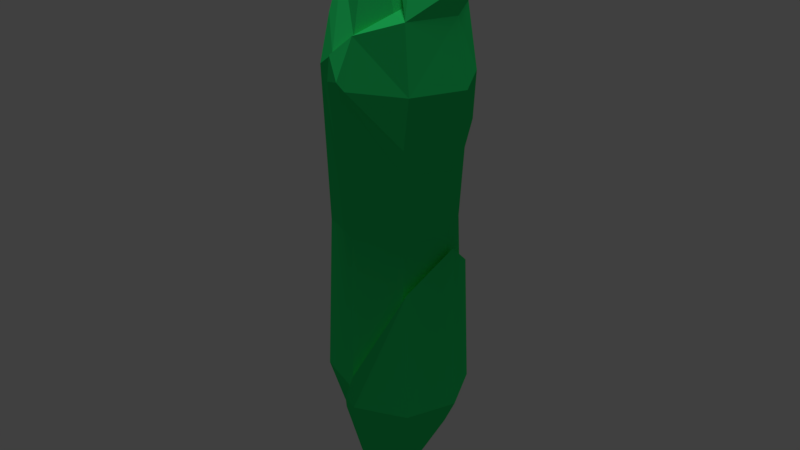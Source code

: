 # Source: cristal.blend  (saved by Blender 2.79.0; exported with 4.5.12 LTS)
import bpy
from mathutils import Matrix  # noqa: F401  (used for matrix-valued properties, if any)

bpy.ops.wm.read_factory_settings(use_empty=True)
scene = bpy.context.scene
scene.name = 'Scene'

# ---- collections
col_collection_1 = bpy.data.collections.new('Collection 1'); scene.collection.children.link(col_collection_1)

# ---- materials (node trees are filled in below, after node groups)
mat_cristal = bpy.data.materials.new('cristal')
mat_cristal.alpha_threshold = 0.0
mat_cristal.use_transparent_shadow = False
mat_cristal.diffuse_color = (0.02493, 0.8, 0.1803, 1.0)
mat_cristal.roughness = 0.5

# ---- material node trees

# ---- world
world_world = bpy.data.worlds.new('World'); scene.world = world_world
world_world.color = (0.05088, 0.05088, 0.05088)
world_world.use_sun_shadow = False
world_world.sun_shadow_jitter_overblur = 0.0
world_world.cycles.sampling_method = 'MANUAL'

# ---- lights
light_hemi = bpy.data.lights.new('Hemi', 'SUN')
light_hemi.transmission_factor = 0.0
light_hemi.angle = 0.1993
light_hemi.energy = 1.0
light_hemi.shadow_buffer_clip_start = 0.5
light_hemi.shadow_soft_size = 0.1
light_hemi.shadow_cascade_max_distance = 1000.0

# ---- meshes
me_cylinder_004 = bpy.data.meshes.new('Cylinder.004')
me_cylinder_004.from_pydata([(0.02093, -0.3054, 0.8674), (0.5863, -0.2381, 0.8607), (1.003, 3.988e-07, -0.867), (0.715, -0.1719, -0.957), (1.003, 3.989e-07, 0.4125), (0.7026, -0.6954, 0.4128), (0.1504, -0.2963, 0.904), (0.7, -0.2151, 0.7033), (1.003, 3.989e-07, -0.6463), (0.7122, -0.6954, -0.6463), (0.02076, -0.8958, -0.1032), (-0.6109, -0.6327, -0.1032), (0.9141, 3.684e-07, -0.1032), (0.6454, -0.6327, -0.1032), (-0.8722, -2.47e-07, -0.1032), (-0.001179, -0.2533, -1.154), (-0.0382, -0.2572, -1.139), (-0.7688, -0.1811, -0.8347), (0.3158, -0.2203, -1.154), (-0.0382, -1.037, -0.7093), (-0.7688, -0.7322, -0.7093), (-1.071, -3.153e-07, -0.7091), (-0.03824, -1.054, -0.5897), (-0.7173, -0.6802, -0.2596), (0.2078, -0.9337, -0.7093), (0.3411, -0.2177, -1.146), (0.3667, -0.7373, -0.7865), (0.3519, -0.2097, -1.069), (-0.8845, -2.512e-07, -0.1795), (-0.6335, -0.6555, -0.3004), (0.07812, -0.9607, -0.6463), (0.3667, -0.6292, -0.7865), (0.02092, -0.9801, -0.6185), (-0.4332, -0.2028, 0.829), (-0.05085, -0.9285, 0.5441), (-0.6589, -0.6557, 0.5957), (-0.9721, -1.275e-08, 0.5962), (-0.9721, -2.814e-07, 0.6772), (0.09746, -1.025, 0.3864), (-0.7754, -0.7238, 0.3867), (0.05895, -0.9572, 0.1523), (-0.6599, -0.6642, 0.1325), (0.3385, -0.9284, 0.4694), (0.3833, -0.9253, 0.3862), (0.3527, -0.823, 0.1632), (0.372, -0.8357, 0.413), (0.3833, -0.8263, 0.3862), (0.02093, -0.8108, 0.5295), (-0.459, -0.4225, 0.6167), (-0.3105, -0.3309, 0.713), (-0.3842, -0.5299, 0.6033), (-0.9506, -2.74e-07, 0.1246), (-0.2314, -0.2715, 0.7701), (0.7013, -0.4954, 0.5597), (0.07394, -1.105, 0.4114), (-0.03163, -1.073, 0.3864), (-0.7151, -0.7528, 0.2249), (0.3417, -0.8562, 0.4688), (0.02093, 0.3054, 0.8674), (0.5863, 0.2381, 0.8607), (0.715, 0.1719, -0.957), (0.7026, 0.6954, 0.4128), (0.1504, 0.2963, 0.904), (1.003, 3.989e-07, 0.4966), (0.7, 0.2151, 0.7033), (0.7122, 0.6954, -0.6463), (0.02076, 0.8958, -0.1032), (-0.6109, 0.6327, -0.1032), (0.6454, 0.6327, -0.1032), (-0.001179, 0.2533, -1.154), (-0.0382, 0.2572, -1.139), (-0.7688, 0.1811, -0.8347), (0.3158, 0.2203, -1.154), (-0.0382, 1.037, -0.7093), (-0.7688, 0.7322, -0.7093), (-0.03824, 1.054, -0.5897), (-0.7173, 0.6802, -0.2596), (0.2078, 0.9337, -0.7093), (0.3411, 0.2177, -1.146), (0.3667, 0.7373, -0.7865), (0.3519, 0.2097, -1.069), (-0.6335, 0.6555, -0.3004), (0.07812, 0.9607, -0.6463), (0.3667, 0.6292, -0.7865), (0.02092, 0.9801, -0.6185), (-0.4332, 0.2028, 0.829), (-0.05085, 0.9285, 0.5441), (-0.6589, 0.6557, 0.5957), (0.09746, 1.025, 0.3864), (-0.7754, 0.7238, 0.3867), (-1.137, -3.38e-07, 0.3869), (-0.6599, 0.6642, 0.1325), (0.3385, 0.9284, 0.4694), (0.3833, 0.9253, 0.3862), (0.3527, 0.823, 0.1632), (0.372, 0.8357, 0.413), (0.3417, 0.8562, 0.4688), (0.3833, 0.8263, 0.3862), (0.05895, 0.9572, 0.1523), (0.02093, 0.8108, 0.5295), (-0.459, 0.4225, 0.6167), (-0.3105, 0.3309, 0.713), (-0.3842, 0.5299, 0.6033), (-0.2314, 0.2715, 0.7701), (0.8565, 0.1151, 0.5962), (0.8565, -0.1151, 0.5962), (0.7013, 0.4954, 0.5597), (-1.008, -2.935e-07, 0.1557), (0.07394, 1.105, 0.4114), (-0.03163, 1.073, 0.3864), (-0.7151, 0.7528, 0.2249), (-0.9735, -2.819e-07, -0.1363)], [], [(53, 105, 7), (53, 7, 1, 6, 0, 47, 57), (12, 4, 5, 13), (11, 41, 51, 14), (10, 40, 41, 11), (13, 5, 45, 46, 44, 40, 10), (35, 34, 50, 48), (2, 8, 9, 3), (3, 9, 30, 31, 27), (8, 12, 13, 9), (9, 13, 10, 32, 30), (23, 22, 24, 26, 31, 30, 32, 29, 28, 111), (17, 20, 21), (16, 19, 20, 17), (24, 22, 19), (20, 23, 111, 21), (19, 22, 23, 20), (25, 26, 24, 19, 16, 15, 18), (29, 32, 10, 11), (28, 29, 11, 14), (35, 33, 37, 36), (39, 35, 36, 90), (54, 34, 35, 39, 55), (54, 42, 34), (44, 43, 38, 40), (56, 55, 39), (56, 39, 90, 107), (48, 49, 52, 33, 35), (44, 46, 43), (52, 49, 48, 50, 47, 0), (46, 45, 57, 42, 43), (40, 38, 55, 56, 41), (38, 54, 55), (41, 56, 107, 51), (43, 42, 54, 38), (34, 42, 57, 47, 50), (5, 53, 57, 45), (4, 63, 105, 53, 5), (106, 64, 104), (106, 96, 99, 58, 62, 59, 64), (12, 68, 61, 4), (67, 14, 51, 91), (66, 67, 91, 98), (68, 66, 98, 94, 97, 95, 61), (105, 63, 104), (2, 60, 65, 8), (60, 80, 83, 82, 65), (8, 65, 68, 12), (65, 82, 84, 66, 68), (76, 111, 28, 81, 84, 82, 83, 79, 77, 75), (71, 21, 74), (70, 71, 74, 73), (77, 73, 75), (74, 21, 111, 76), (73, 74, 76, 75), (78, 72, 69, 70, 73, 77, 79), (81, 67, 66, 84), (28, 14, 67, 81), (87, 36, 37, 85), (89, 90, 36, 87), (108, 109, 89, 87, 86), (108, 86, 92), (94, 98, 88, 93), (110, 89, 109), (110, 107, 90, 89), (87, 100, 102, 86), (100, 87, 85, 103, 101), (94, 93, 97), (97, 93, 92, 96, 95), (98, 91, 110, 109, 88), (88, 109, 108), (91, 51, 107, 110), (93, 88, 108, 92), (86, 102, 99, 96, 92), (61, 95, 96, 106), (4, 61, 106, 104, 63), (18, 72, 78, 25), (15, 69, 72, 18), (16, 17, 21, 71, 70, 69, 15), (103, 58, 99, 102, 100, 101), (2, 3, 27, 80, 60), (26, 25, 78, 79, 83, 80, 27, 31), (1, 7, 105, 104, 64, 59), (1, 59, 62, 6), (0, 6, 62, 58), (103, 52, 0, 58), (37, 33, 85), (33, 52, 103, 85)])
me_cylinder_004.materials.append(mat_cristal)
me_cylinder_004.use_remesh_preserve_volume = False
me_cylinder_004.use_remesh_preserve_attributes = False
me_cylinder_004.use_mirror_vertex_groups = False
me_cylinder_004.update()

# ---- objects
ob_hemi = bpy.data.objects.new('Hemi', light_hemi)
ob_cristal = bpy.data.objects.new('cristal', me_cylinder_004)

# ---- transforms, parenting, visibility, modifiers, constraints
ob_hemi.location = (-3.97, -4.03, 5.978)
ob_hemi.lineart.crease_threshold = 0.0
ob_cristal.location = (-3.955, -3.949, 0.697)
ob_cristal.rotation_euler = (0.0, 0.0, 6.283)
ob_cristal.scale = (-0.585, 0.5534, 2.512)
ob_cristal.lineart.crease_threshold = 0.0

# ---- collection membership
col_collection_1.objects.link(ob_hemi)
col_collection_1.objects.link(ob_cristal)

# ---- scene / render settings (as saved in the file)
scene.frame_start = 1; scene.frame_end = 250; scene.frame_set(1)
scene.render.engine = 'BLENDER_EEVEE_NEXT'
scene.render.resolution_percentage = 50
scene.render.dither_intensity = 0.0
scene.cycles.use_denoising = False
scene.cycles.samples = 128
scene.cycles.sampling_pattern = 'TABULATED_SOBOL'
scene.cycles.use_adaptive_sampling = False
scene.cycles.use_light_tree = False
scene.cycles.blur_glossy = 0.0
scene.cycles.sample_clamp_indirect = 0.0
scene.view_settings.view_transform = 'Standard'
bpy.context.view_layer.update()

# ---- added for rendering (the .blend has no active camera): camera
cam_auto = bpy.data.cameras.new('AutoCamera')
cam_auto.lens = 50.0
cam_auto.sensor_width = 36.0
cam_auto.clip_end = 1000.0
ob_auto_camera = bpy.data.objects.new('AutoCamera', cam_auto)
scene.collection.objects.link(ob_auto_camera)
ob_auto_camera.location = (1.1346, -10.0104, 4.42336)
ob_auto_camera.rotation_euler = (1.09748, -7.21219e-08, 0.694738)
scene.camera = ob_auto_camera
bpy.context.view_layer.update()
